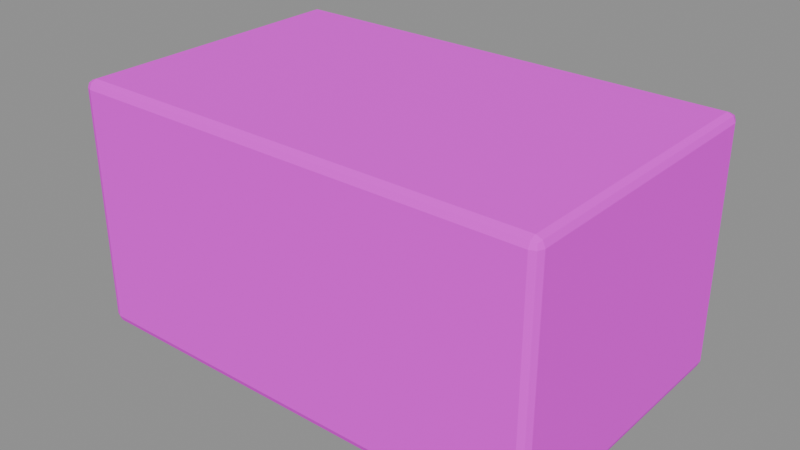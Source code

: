 # Source: upper_room.blend  (saved by Blender 5.2.45; exported with 4.5.12 LTS)
import bpy
from mathutils import Matrix  # noqa: F401  (used for matrix-valued properties, if any)

bpy.ops.wm.read_factory_settings(use_empty=True)
scene = bpy.context.scene
scene.name = 'Component_upper_room'

# ---- collections
col_sea_scene_pfh_upper_room = bpy.data.collections.new('SEA-SCENE-PFH-UPPER-ROOM'); scene.collection.children.link(col_sea_scene_pfh_upper_room)

# ---- images (referenced by path relative to the original .blend; pixels are not part of the script)
import os
ASSET_DIR = os.environ.get("B2B_ASSET_DIR", "")  # directory of the original .blend (textures are referenced by path, not embedded)
HERE = os.path.dirname(os.path.abspath(__file__))  # packed textures are extracted next to this script under _unpacked/

def load_image(name, relpath, width, height, colorspace="sRGB"):
    """Load a texture the original file referenced (path relative to the .blend, or extracted next to this script)."""
    p = next((c for c in (os.path.join(HERE, relpath), os.path.join(ASSET_DIR, relpath)) if relpath and os.path.exists(c)), "")
    if p:
        img = bpy.data.images.load(p, check_existing=True)
        img.name = name
    else:  # same state as the original file: an image datablock whose file is absent (Cycles renders it pink)
        img = bpy.data.images.new(name, width, height)
        img.source = "FILE"
        img.filepath = "//" + (relpath or name)
    img.colorspace_settings.name = colorspace
    return img
img_sea______8x8 = load_image('SEA_公共色板_8x8', 'sea_cozy_8x8_512.png', 1024, 1024, 'sRGB')

# ---- materials (node trees are filled in below, after node groups)
mat_sea_matte = bpy.data.materials.new('SEA_Matte')

# ---- material node trees
mat_sea_matte.use_nodes = True; mat_sea_matte.node_tree.nodes.clear()
_N = mat_sea_matte.node_tree.nodes; _L = mat_sea_matte.node_tree.links
n0 = _N.new('ShaderNodeBsdfPrincipled'); n0.name = 'Principled BSDF'; n0.location = (0, 0)
n0.inputs[2].default_value = 0.85
n0.inputs[10].default_value = 0.005
n1 = _N.new('ShaderNodeTexImage'); n1.name = 'Image Texture'; n1.location = (0, 0)
n1.image = img_sea______8x8
n1.interpolation = 'Closest'
n1.extension = 'EXTEND'
n2 = _N.new('ShaderNodeUVMap'); n2.name = 'UV Map'; n2.location = (0, 0)
n2.width = 160
n2.uv_map = 'PaletteUV'
n3 = _N.new('ShaderNodeOutputMaterial'); n3.name = 'Material Output'; n3.location = (0, 0)
_L.new(n2.outputs[0], n1.inputs[0])
_L.new(n1.outputs[0], n0.inputs[0])
_L.new(n0.outputs[0], n3.inputs[0])
n3.is_active_output = True

# ---- meshes
me_upper_room_body_mesh = bpy.data.meshes.new('upper_room_body_mesh')
me_upper_room_body_mesh.from_pydata([(-1.28, -0.78, 0.0), (-1.28, -0.825, 0.045), (-1.325, -0.78, 0.045), (-1.28, -0.8118, 0.01318), (-1.306, -0.806, 0.01902), (-1.312, -0.8118, 0.045), (-1.312, -0.78, 0.01318), (-1.28, -0.825, 1.335), (-1.28, -0.78, 1.38), (-1.325, -0.78, 1.335), (-1.28, -0.8118, 1.367), (-1.306, -0.806, 1.361), (-1.312, -0.78, 1.367), (-1.312, -0.8118, 1.335), (-1.28, 0.78, 0.0), (-1.325, 0.78, 0.045), (-1.28, 0.825, 0.045), (-1.312, 0.78, 0.01318), (-1.306, 0.806, 0.01902), (-1.312, 0.8118, 0.045), (-1.28, 0.8118, 0.01318), (-1.28, 0.78, 1.38), (-1.28, 0.825, 1.335), (-1.325, 0.78, 1.335), (-1.28, 0.8118, 1.367), (-1.306, 0.806, 1.361), (-1.312, 0.8118, 1.335), (-1.312, 0.78, 1.367), (1.28, -0.78, 0.0), (1.325, -0.78, 0.045), (1.28, -0.825, 0.045), (1.312, -0.78, 0.01318), (1.306, -0.806, 0.01902), (1.312, -0.8118, 0.045), (1.28, -0.8118, 0.01318), (1.28, -0.78, 1.38), (1.28, -0.825, 1.335), (1.325, -0.78, 1.335), (1.28, -0.8118, 1.367), (1.306, -0.806, 1.361), (1.312, -0.8118, 1.335), (1.312, -0.78, 1.367), (1.28, 0.78, 0.0), (1.28, 0.825, 0.045), (1.325, 0.78, 0.045), (1.28, 0.8118, 0.01318), (1.306, 0.806, 0.01902), (1.312, 0.8118, 0.045), (1.312, 0.78, 0.01318), (1.28, 0.78, 1.38), (1.325, 0.78, 1.335), (1.28, 0.825, 1.335), (1.312, 0.78, 1.367), (1.306, 0.806, 1.361), (1.312, 0.8118, 1.335), (1.28, 0.8118, 1.367)], [], [(0, 3, 4, 6), (1, 5, 4, 3), (2, 6, 4, 5), (7, 10, 11, 13), (8, 12, 11, 10), (9, 13, 11, 12), (14, 17, 18, 20), (15, 19, 18, 17), (16, 20, 18, 19), (21, 24, 25, 27), (22, 26, 25, 24), (23, 27, 25, 26), (28, 31, 32, 34), (29, 33, 32, 31), (30, 34, 32, 33), (35, 38, 39, 41), (36, 40, 39, 38), (37, 41, 39, 40), (42, 45, 46, 48), (43, 47, 46, 45), (44, 48, 46, 47), (49, 52, 53, 55), (50, 54, 53, 52), (51, 55, 53, 54), (14, 0, 6, 17), (17, 6, 2, 15), (1, 7, 13, 5), (5, 13, 9, 2), (8, 21, 27, 12), (12, 27, 23, 9), (22, 16, 19, 26), (26, 19, 15, 23), (42, 14, 20, 45), (45, 20, 16, 43), (21, 49, 55, 24), (24, 55, 51, 22), (50, 44, 47, 54), (54, 47, 43, 51), (28, 42, 48, 31), (31, 48, 44, 29), (49, 35, 41, 52), (52, 41, 37, 50), (36, 30, 33, 40), (40, 33, 29, 37), (0, 28, 34, 3), (3, 34, 30, 1), (35, 8, 10, 38), (38, 10, 7, 36), (14, 42, 28, 0), (2, 9, 23, 15), (30, 36, 7, 1), (49, 21, 8, 35), (16, 22, 51, 43), (44, 50, 37, 29)])
_uv = me_upper_room_body_mesh.uv_layers.new(name='PaletteUV')
_uv.uv.foreach_set('vector', [0.0845, 0.9375, 0.0625, 0.9595, 0.0405, 0.9375, 0.0625, 0.9155, 0.0845, 0.9375, 0.0625, 0.9595, 0.0405, 0.9375, 0.0625, 0.9155, 0.0845, 0.9375, 0.0625, 0.9595, 0.0405, 0.9375, 0.0625, 0.9155, 0.0845, 0.9375, 0.0625, 0.9595, 0.0405, 0.9375, 0.0625, 0.9155, 0.0845, 0.9375, 0.0625, 0.9595, 0.0405, 0.9375, 0.0625, 0.9155, 0.0845, 0.9375, 0.0625, 0.9595, 0.0405, 0.9375, 0.0625, 0.9155, 0.0845, 0.9375, 0.0625, 0.9595, 0.0405, 0.9375, 0.0625, 0.9155, 0.0845, 0.9375, 0.0625, 0.9595, 0.0405, 0.9375, 0.0625, 0.9155, 0.0845, 0.9375, 0.0625, 0.9595, 0.0405, 0.9375, 0.0625, 0.9155, 0.0845, 0.9375, 0.0625, 0.9595, 0.0405, 0.9375, 0.0625, 0.9155, 0.0845, 0.9375, 0.0625, 0.9595, 0.0405, 0.9375, 0.0625, 0.9155, 0.0845, 0.9375, 0.0625, 0.9595, 0.0405, 0.9375, 0.0625, 0.9155, 0.0845, 0.9375, 0.0625, 0.9595, 0.0405, 0.9375, 0.0625, 0.9155, 0.0845, 0.9375, 0.0625, 0.9595, 0.0405, 0.9375, 0.0625, 0.9155, 0.0845, 0.9375, 0.0625, 0.9595, 0.0405, 0.9375, 0.0625, 0.9155, 0.0845, 0.9375, 0.0625, 0.9595, 0.0405, 0.9375, 0.0625, 0.9155, 0.0845, 0.9375, 0.0625, 0.9595, 0.0405, 0.9375, 0.0625, 0.9155, 0.0845, 0.9375, 0.0625, 0.9595, 0.0405, 0.9375, 0.0625, 0.9155, 0.0845, 0.9375, 0.0625, 0.9595, 0.0405, 0.9375, 0.0625, 0.9155, 0.0845, 0.9375, 0.0625, 0.9595, 0.0405, 0.9375, 0.0625, 0.9155, 0.0845, 0.9375, 0.0625, 0.9595, 0.0405, 0.9375, 0.0625, 0.9155, 0.0845, 0.9375, 0.0625, 0.9595, 0.0405, 0.9375, 0.0625, 0.9155, 0.0845, 0.9375, 0.0625, 0.9595, 0.0405, 0.9375, 0.0625, 0.9155, 0.0845, 0.9375, 0.0625, 0.9595, 0.0405, 0.9375, 0.0625, 0.9155, 0.0845, 0.9375, 0.0625, 0.9595, 0.0405, 0.9375, 0.0625, 0.9155, 0.0845, 0.9375, 0.0625, 0.9595, 0.0405, 0.9375, 0.0625, 0.9155, 0.0845, 0.9375, 0.0625, 0.9595, 0.0405, 0.9375, 0.0625, 0.9155, 0.0845, 0.9375, 0.0625, 0.9595, 0.0405, 0.9375, 0.0625, 0.9155, 0.0845, 0.9375, 0.0625, 0.9595, 0.0405, 0.9375, 0.0625, 0.9155, 0.0845, 0.9375, 0.0625, 0.9595, 0.0405, 0.9375, 0.0625, 0.9155, 0.0845, 0.9375, 0.0625, 0.9595, 0.0405, 0.9375, 0.0625, 0.9155, 0.0845, 0.9375, 0.0625, 0.9595, 0.0405, 0.9375, 0.0625, 0.9155, 0.0845, 0.9375, 0.0625, 0.9595, 0.0405, 0.9375, 0.0625, 0.9155, 0.0845, 0.9375, 0.0625, 0.9595, 0.0405, 0.9375, 0.0625, 0.9155, 0.0845, 0.9375, 0.0625, 0.9595, 0.0405, 0.9375, 0.0625, 0.9155, 0.0845, 0.9375, 0.0625, 0.9595, 0.0405, 0.9375, 0.0625, 0.9155, 0.0845, 0.9375, 0.0625, 0.9595, 0.0405, 0.9375, 0.0625, 0.9155, 0.0845, 0.9375, 0.0625, 0.9595, 0.0405, 0.9375, 0.0625, 0.9155, 0.0845, 0.9375, 0.0625, 0.9595, 0.0405, 0.9375, 0.0625, 0.9155, 0.0845, 0.9375, 0.0625, 0.9595, 0.0405, 0.9375, 0.0625, 0.9155, 0.0845, 0.9375, 0.0625, 0.9595, 0.0405, 0.9375, 0.0625, 0.9155, 0.0845, 0.9375, 0.0625, 0.9595, 0.0405, 0.9375, 0.0625, 0.9155, 0.0845, 0.9375, 0.0625, 0.9595, 0.0405, 0.9375, 0.0625, 0.9155, 0.0845, 0.9375, 0.0625, 0.9595, 0.0405, 0.9375, 0.0625, 0.9155, 0.0845, 0.9375, 0.0625, 0.9595, 0.0405, 0.9375, 0.0625, 0.9155, 0.0845, 0.9375, 0.0625, 0.9595, 0.0405, 0.9375, 0.0625, 0.9155, 0.0845, 0.9375, 0.0625, 0.9595, 0.0405, 0.9375, 0.0625, 0.9155, 0.0845, 0.9375, 0.0625, 0.9595, 0.0405, 0.9375, 0.0625, 0.9155, 0.0845, 0.9375, 0.0625, 0.9595, 0.0405, 0.9375, 0.0625, 0.9155, 0.0845, 0.9375, 0.0625, 0.9595, 0.0405, 0.9375, 0.0625, 0.9155, 0.0845, 0.9375, 0.0625, 0.9595, 0.0405, 0.9375, 0.0625, 0.9155, 0.0845, 0.9375, 0.0625, 0.9595, 0.0405, 0.9375, 0.0625, 0.9155, 0.0845, 0.9375, 0.0625, 0.9595, 0.0405, 0.9375, 0.0625, 0.9155, 0.0845, 0.9375, 0.0625, 0.9595, 0.0405, 0.9375, 0.0625, 0.9155])
me_upper_room_body_mesh.materials.append(mat_sea_matte)
me_upper_room_body_mesh.update()
me_upper_room_body_mesh.normals_split_custom_set([tuple(v) for v in zip(*[iter([-0.3251, -0.3251, -0.8881, -0.3251, -0.3251, -0.8881, -0.3251, -0.3251, -0.8881, -0.3251, -0.3251, -0.8881, -0.3251, -0.8881, -0.3251, -0.3251, -0.8881, -0.3251, -0.3251, -0.8881, -0.3251, -0.3251, -0.8881, -0.3251, -0.8881, -0.3251, -0.3251, -0.8881, -0.3251, -0.3251, -0.8881, -0.3251, -0.3251, -0.8881, -0.3251, -0.3251, -0.3251, -0.8881, 0.3251, -0.3251, -0.8881, 0.3251, -0.3251, -0.8881, 0.3251, -0.3251, -0.8881, 0.3251, -0.3251, -0.3251, 0.8881, -0.3251, -0.3251, 0.8881, -0.3251, -0.3251, 0.8881, -0.3251, -0.3251, 0.8881, -0.8881, -0.3251, 0.3251, -0.8881, -0.3251, 0.3251, -0.8881, -0.3251, 0.3251, -0.8881, -0.3251, 0.3251, -0.3251, 0.3251, -0.8881, -0.3251, 0.3251, -0.8881, -0.3251, 0.3251, -0.8881, -0.3251, 0.3251, -0.8881, -0.8881, 0.3251, -0.3251, -0.8881, 0.3251, -0.3251, -0.8881, 0.3251, -0.3251, -0.8881, 0.3251, -0.3251, -0.3251, 0.8881, -0.3251, -0.3251, 0.8881, -0.3251, -0.3251, 0.8881, -0.3251, -0.3251, 0.8881, -0.3251, -0.3251, 0.3251, 0.8881, -0.3251, 0.3251, 0.8881, -0.3251, 0.3251, 0.8881, -0.3251, 0.3251, 0.8881, -0.3251, 0.8881, 0.3251, -0.3251, 0.8881, 0.3251, -0.3251, 0.8881, 0.3251, -0.3251, 0.8881, 0.3251, -0.8881, 0.3251, 0.3251, -0.8881, 0.3251, 0.3251, -0.8881, 0.3251, 0.3251, -0.8881, 0.3251, 0.3251, 0.3251, -0.3251, -0.8881, 0.3251, -0.3251, -0.8881, 0.3251, -0.3251, -0.8881, 0.3251, -0.3251, -0.8881, 0.8881, -0.3251, -0.3251, 0.8881, -0.3251, -0.3251, 0.8881, -0.3251, -0.3251, 0.8881, -0.3251, -0.3251, 0.3251, -0.8881, -0.3251, 0.3251, -0.8881, -0.3251, 0.3251, -0.8881, -0.3251, 0.3251, -0.8881, -0.3251, 0.3251, -0.3251, 0.8881, 0.3251, -0.3251, 0.8881, 0.3251, -0.3251, 0.8881, 0.3251, -0.3251, 0.8881, 0.3251, -0.8881, 0.3251, 0.3251, -0.8881, 0.3251, 0.3251, -0.8881, 0.3251, 0.3251, -0.8881, 0.3251, 0.8881, -0.3251, 0.3251, 0.8881, -0.3251, 0.3251, 0.8881, -0.3251, 0.3251, 0.8881, -0.3251, 0.3251, 0.3251, 0.3251, -0.8881, 0.3251, 0.3251, -0.8881, 0.3251, 0.3251, -0.8881, 0.3251, 0.3251, -0.8881, 0.3251, 0.8881, -0.3251, 0.3251, 0.8881, -0.3251, 0.3251, 0.8881, -0.3251, 0.3251, 0.8881, -0.3251, 0.8881, 0.3251, -0.3251, 0.8881, 0.3251, -0.3251, 0.8881, 0.3251, -0.3251, 0.8881, 0.3251, -0.3251, 0.3251, 0.3251, 0.8881, 0.3251, 0.3251, 0.8881, 0.3251, 0.3251, 0.8881, 0.3251, 0.3251, 0.8881, 0.8881, 0.3251, 0.3251, 0.8881, 0.3251, 0.3251, 0.8881, 0.3251, 0.3251, 0.8881, 0.3251, 0.3251, 0.3251, 0.8881, 0.3251, 0.3251, 0.8881, 0.3251, 0.3251, 0.8881, 0.3251, 0.3251, 0.8881, 0.3251, -0.3827, 0.0, -0.9239, -0.3827, 0.0, -0.9239, -0.3827, 0.0, -0.9239, -0.3827, 0.0, -0.9239, -0.9239, 0.0, -0.3827, -0.9239, 0.0, -0.3827, -0.9239, 0.0, -0.3827, -0.9239, 0.0, -0.3827, -0.3827, -0.9239, 0.0, -0.3827, -0.9239, 0.0, -0.3827, -0.9239, 0.0, -0.3827, -0.9239, 0.0, -0.9239, -0.3827, 0.0, -0.9239, -0.3827, 0.0, -0.9239, -0.3827, 0.0, -0.9239, -0.3827, 0.0, -0.3827, 0.0, 0.9239, -0.3827, 0.0, 0.9239, -0.3827, 0.0, 0.9239, -0.3827, 0.0, 0.9239, -0.9239, 0.0, 0.3827, -0.9239, 0.0, 0.3827, -0.9239, 0.0, 0.3827, -0.9239, 0.0, 0.3827, -0.3827, 0.9239, 0.0, -0.3827, 0.9239, 0.0, -0.3827, 0.9239, 0.0, -0.3827, 0.9239, 0.0, -0.9239, 0.3827, 0.0, -0.9239, 0.3827, 0.0, -0.9239, 0.3827, 0.0, -0.9239, 0.3827, 0.0, 0.0, 0.3827, -0.9239, 0.0, 0.3827, -0.9239, 0.0, 0.3827, -0.9239, 0.0, 0.3827, -0.9239, 0.0, 0.9239, -0.3827, 0.0, 0.9239, -0.3827, 0.0, 0.9239, -0.3827, 0.0, 0.9239, -0.3827, 0.0, 0.3827, 0.9239, 0.0, 0.3827, 0.9239, 0.0, 0.3827, 0.9239, 0.0, 0.3827, 0.9239, 0.0, 0.9239, 0.3827, 0.0, 0.9239, 0.3827, 0.0, 0.9239, 0.3827, 0.0, 0.9239, 0.3827, 0.9239, 0.3827, 0.0, 0.9239, 0.3827, 0.0, 0.9239, 0.3827, 0.0, 0.9239, 0.3827, 0.0, 0.3827, 0.9239, 0.0, 0.3827, 0.9239, 0.0, 0.3827, 0.9239, 0.0, 0.3827, 0.9239, 0.0, 0.3827, 0.0, -0.9239, 0.3827, 0.0, -0.9239, 0.3827, 0.0, -0.9239, 0.3827, 0.0, -0.9239, 0.9239, 0.0, -0.3827, 0.9239, 0.0, -0.3827, 0.9239, 0.0, -0.3827, 0.9239, 0.0, -0.3827, 0.3827, 0.0, 0.9239, 0.3827, 0.0, 0.9239, 0.3827, 0.0, 0.9239, 0.3827, 0.0, 0.9239, 0.9239, 0.0, 0.3827, 0.9239, 0.0, 0.3827, 0.9239, 0.0, 0.3827, 0.9239, 0.0, 0.3827, 0.3827, -0.9239, 0.0, 0.3827, -0.9239, 0.0, 0.3827, -0.9239, 0.0, 0.3827, -0.9239, 0.0, 0.9239, -0.3827, 0.0, 0.9239, -0.3827, 0.0, 0.9239, -0.3827, 0.0, 0.9239, -0.3827, 0.0, 0.0, -0.3827, -0.9239, 0.0, -0.3827, -0.9239, 0.0, -0.3827, -0.9239, 0.0, -0.3827, -0.9239, 0.0, -0.9239, -0.3827, 0.0, -0.9239, -0.3827, 0.0, -0.9239, -0.3827, 0.0, -0.9239, -0.3827, 0.0, -0.3827, 0.9239, 0.0, -0.3827, 0.9239, 0.0, -0.3827, 0.9239, 0.0, -0.3827, 0.9239, 0.0, -0.9239, 0.3827, 0.0, -0.9239, 0.3827, 0.0, -0.9239, 0.3827, 0.0, -0.9239, 0.3827, 0.0, 0.0, -1.0, 0.0, 0.0, -1.0, 0.0, 0.0, -1.0, 0.0, 0.0, -1.0, -1.0, 0.0, 0.0, -1.0, 0.0, 0.0, -1.0, 0.0, 0.0, -1.0, 0.0, 0.0, 0.0, -1.0, 0.0, 0.0, -1.0, 0.0, 0.0, -1.0, 0.0, 0.0, -1.0, 0.0, 0.0, 0.0, 1.0, 0.0, 0.0, 1.0, 0.0, 0.0, 1.0, 0.0, 0.0, 1.0, 0.0, 1.0, 0.0, 0.0, 1.0, 0.0, 0.0, 1.0, 0.0, 0.0, 1.0, 0.0, 1.0, 0.0, 0.0, 1.0, 0.0, 0.0, 1.0, 0.0, 0.0, 1.0, 0.0, 0.0])] * 3)])

# ---- objects
ob_upper_room_body = bpy.data.objects.new('upper_room_body', me_upper_room_body_mesh)
ob_root_upper_room = bpy.data.objects.new('ROOT_upper_room', None)

# ---- transforms, parenting, visibility, modifiers, constraints
ob_upper_room_body.parent = ob_root_upper_room
ob_upper_room_body.location = (0.0, 0.0, 0.0)
ob_root_upper_room.location = (0.0, 0.0, 0.0)

# ---- collection membership
col_sea_scene_pfh_upper_room.objects.link(ob_upper_room_body)
col_sea_scene_pfh_upper_room.objects.link(ob_root_upper_room)

# ---- scene / render settings (as saved in the file)
scene.frame_start = 1; scene.frame_end = 250; scene.frame_set(1)
scene.render.engine = 'BLENDER_EEVEE_NEXT'
scene.render.bake_bias = 0.0
scene.render.bake_samples = 0
scene.render.compositor_device = 'GPU'
scene.eevee.use_volume_custom_range = False
scene.eevee.fast_gi_thickness_near = 0.1
scene.eevee.fast_gi_thickness_far = 0.0
scene.eevee.ray_tracing_options.screen_trace_thickness = 0.1
bpy.context.view_layer.update()

# ---- added for rendering (the .blend has no active camera and no usable light): camera, sun + grey world if the file has none
cam_auto = bpy.data.cameras.new('AutoCamera')
cam_auto.lens = 50.0
cam_auto.sensor_width = 36.0
cam_auto.clip_end = 1000.0
ob_auto_camera = bpy.data.objects.new('AutoCamera', cam_auto)
scene.collection.objects.link(ob_auto_camera)
ob_auto_camera.location = (3.1579, -3.78949, 3.21632)
ob_auto_camera.rotation_euler = (1.09748, -7.21219e-08, 0.694738)
scene.camera = ob_auto_camera
light_auto_sun = bpy.data.lights.new('AutoSun', 'SUN')
light_auto_sun.energy = 3.0
light_auto_sun.angle = 0.0523599
ob_auto_sun = bpy.data.objects.new('AutoSun', light_auto_sun)
scene.collection.objects.link(ob_auto_sun)
ob_auto_sun.rotation_euler = (0.872665, 0.174533, 0.523599)
if scene.world is None:
    world_auto = bpy.data.worlds.new('AutoWorld')
    world_auto.color = (0.3, 0.3, 0.3)
    scene.world = world_auto
bpy.context.view_layer.update()
